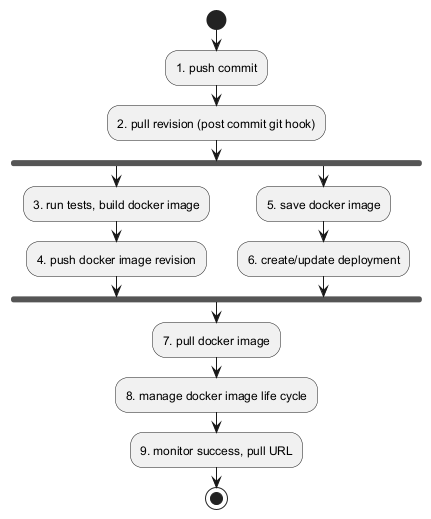

The diagram above was rendered by PlantUML. Its source (embedded in the PNG):
@startuml
start
:1. push commit;
:2. pull revision (post commit git hook);
fork
    :3. run tests, build docker image;
    :4. push docker image revision;
fork again
    :5. save docker image;
    :6. create/update deployment;
end fork
:7. pull docker image;
:8. manage docker image life cycle;
:9. monitor success, pull URL;
stop
@enduml